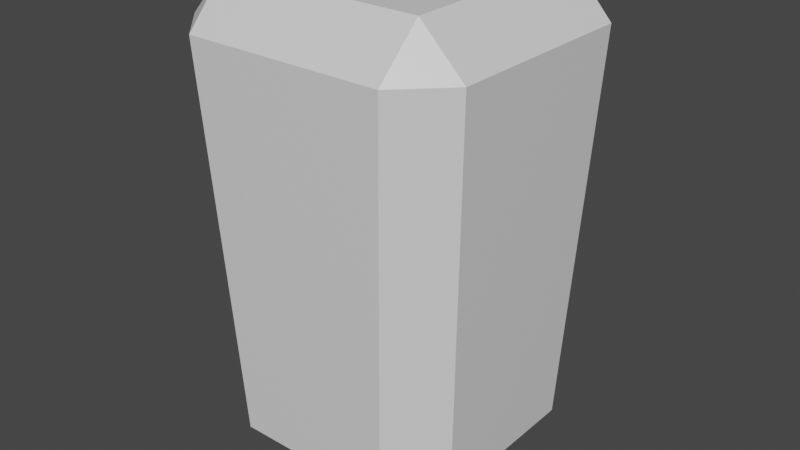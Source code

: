 # Source: enemyYellowBody.blend  (saved by Blender 2.81.16; exported with 4.5.12 LTS)
import bpy
from mathutils import Matrix  # noqa: F401  (used for matrix-valued properties, if any)

bpy.ops.wm.read_factory_settings(use_empty=True)
scene = bpy.context.scene
scene.name = 'Scene'

# ---- collections
col_collection = bpy.data.collections.new('Collection'); scene.collection.children.link(col_collection)

# ---- materials (node trees are filled in below, after node groups)
mat_material = bpy.data.materials.new('Material')
mat_material.alpha_threshold = 0.0
mat_material.use_transparent_shadow = False
mat_material.line_color = (0.0, 0.0, 0.0, 1.0)

# ---- material node trees
mat_material.use_nodes = True; mat_material.node_tree.nodes.clear()
_N = mat_material.node_tree.nodes; _L = mat_material.node_tree.links
n0 = _N.new('ShaderNodeOutputMaterial'); n0.name = 'Material Output'; n0.location = (300, 300)
n1 = _N.new('ShaderNodeBsdfPrincipled'); n1.name = 'Principled BSDF'; n1.location = (10, 300)
n1.distribution = 'GGX'
n1.subsurface_method = 'BURLEY'
n1.inputs[2].default_value = 0.4
n1.inputs[3].default_value = 1.45
n1.inputs[27].default_value = (0.0, 0.0, 0.0, 1.0)
n1.inputs[28].default_value = 1.0
_L.new(n1.outputs[0], n0.inputs[0])
n0.is_active_output = True

# ---- world
world_world = bpy.data.worlds.new('World'); scene.world = world_world
world_world.use_nodes = True; world_world.node_tree.nodes.clear()
_N = world_world.node_tree.nodes; _L = world_world.node_tree.links
n0 = _N.new('ShaderNodeOutputWorld'); n0.name = 'World Output'; n0.location = (300, 300)
n1 = _N.new('ShaderNodeBackground'); n1.name = 'Background'; n1.location = (10, 300)
n1.inputs[0].default_value = (0.05088, 0.05088, 0.05088, 1.0)
_L.new(n1.outputs[0], n0.inputs[0])
n0.is_active_output = True
world_world.color = (0.05088, 0.05088, 0.05088)
world_world.use_sun_shadow = False
world_world.sun_shadow_jitter_overblur = 0.0

# ---- meshes
me_cube = bpy.data.meshes.new('Cube')
me_cube.from_pydata([(0.09297, 0.134, 0.1818), (0.09488, 0.09488, 0.2228), (0.134, 0.09297, 0.1818), (0.07451, 0.07451, -0.2228), (0.07634, 0.1174, -0.1818), (0.1174, 0.07634, -0.1818), (0.134, -0.09297, 0.1818), (0.09488, -0.09488, 0.2228), (0.09297, -0.134, 0.1818), (0.1174, -0.07634, -0.1818), (0.07634, -0.1174, -0.1818), (0.07451, -0.07451, -0.2228), (-0.09297, 0.134, 0.1818), (-0.134, 0.09297, 0.1818), (-0.09488, 0.09488, 0.2228), (-0.1174, 0.07634, -0.1818), (-0.07634, 0.1174, -0.1818), (-0.07451, 0.07451, -0.2228), (-0.134, -0.09297, 0.1818), (-0.09297, -0.134, 0.1818), (-0.09488, -0.09488, 0.2228), (-0.07451, -0.07451, -0.2228), (-0.07634, -0.1174, -0.1818), (-0.1174, -0.07634, -0.1818)], [], [(17, 3, 11, 21), (23, 18, 13, 15), (10, 8, 19, 22), (1, 14, 20, 7), (5, 2, 6, 9), (0, 1, 2), (3, 4, 5), (6, 7, 8), (9, 10, 11), (12, 13, 14), (15, 16, 17), (18, 19, 20), (21, 22, 23), (17, 21, 23, 15), (3, 17, 16, 4), (2, 5, 4, 0), (22, 19, 18, 23), (8, 10, 9, 6), (12, 16, 15, 13), (7, 20, 19, 8), (1, 7, 6, 2), (21, 11, 10, 22), (20, 14, 13, 18), (14, 1, 0, 12), (11, 3, 5, 9), (16, 12, 0, 4)])
_uv = me_cube.uv_layers.new(name='UVMap')
_uv.uv.foreach_set('vector', [0.1694, 0.5444, 0.3306, 0.5444, 0.3306, 0.7056, 0.1694, 0.7056, 0.398, 0.04323, 0.602, 0.03868, 0.602, 0.2113, 0.398, 0.2068, 0.398, 0.7932, 0.602, 0.7887, 0.602, 0.9613, 0.398, 0.9568, 0.6627, 0.5377, 0.8373, 0.5377, 0.8373, 0.7123, 0.6627, 0.7123, 0.398, 0.5432, 0.602, 0.5387, 0.602, 0.7113, 0.398, 0.7068, 0.602, 0.4613, 0.625, 0.4623, 0.601, 0.5, 0.3306, 0.5444, 0.3326, 0.5, 0.375, 0.5424, 0.602, 0.7113, 0.625, 0.7123, 0.601, 0.75, 0.398, 0.7068, 0.3969, 0.75, 0.375, 0.7056, 0.602, 0.2887, 0.601, 0.25, 0.625, 0.2877, 0.398, 0.2068, 0.3969, 0.25, 0.375, 0.2056, 0.602, 0.03868, 0.601, 0.0, 0.625, 0.03771, 0.1694, 0.7056, 0.1674, 0.75, 0.125, 0.7076, 0.1694, 0.5444, 0.1694, 0.7056, 0.125, 0.7076, 0.125, 0.5424, 0.3306, 0.5444, 0.1694, 0.5444, 0.1674, 0.5, 0.3326, 0.5, 0.602, 0.5387, 0.398, 0.5432, 0.398, 0.4568, 0.602, 0.4613, 0.398, 0.9568, 0.602, 0.9613, 0.601, 1.0, 0.3969, 1.0, 0.602, 0.7887, 0.398, 0.7932, 0.398, 0.7068, 0.602, 0.7113, 0.602, 0.2887, 0.398, 0.2932, 0.398, 0.2068, 0.602, 0.2113, 0.6627, 0.7123, 0.8373, 0.7123, 0.8355, 0.75, 0.6645, 0.75, 0.6627, 0.5377, 0.6627, 0.7123, 0.602, 0.7113, 0.602, 0.5387, 0.1694, 0.7056, 0.3306, 0.7056, 0.3326, 0.75, 0.1674, 0.75, 0.8373, 0.7123, 0.8373, 0.5377, 0.875, 0.5395, 0.875, 0.7105, 0.8373, 0.5377, 0.6627, 0.5377, 0.6645, 0.5, 0.8355, 0.5, 0.3306, 0.7056, 0.3306, 0.5444, 0.398, 0.5432, 0.398, 0.7068, 0.398, 0.2932, 0.602, 0.2887, 0.602, 0.4613, 0.398, 0.4568])
_ca = me_cube.color_attributes.new('Col', 'BYTE_COLOR', 'CORNER')
_ca.data.foreach_set('color', [0.7913, 0.624, 0.1119, 1.0, 0.7913, 0.624, 0.1119, 1.0, 0.7913, 0.624, 0.1119, 1.0, 0.7913, 0.624, 0.1119, 1.0, 0.7913, 0.624, 0.1119, 1.0, 0.7913, 0.624, 0.1119, 1.0, 0.7913, 0.624, 0.1119, 1.0, 0.7913, 0.624, 0.1119, 1.0, 0.7913, 0.624, 0.1119, 1.0, 0.7913, 0.624, 0.1119, 1.0, 0.7913, 0.624, 0.1119, 1.0, 0.7913, 0.624, 0.1119, 1.0, 0.7913, 0.624, 0.1119, 1.0, 0.7913, 0.624, 0.1119, 1.0, 0.7913, 0.624, 0.1119, 1.0, 0.7913, 0.624, 0.1119, 1.0, 0.7913, 0.624, 0.1119, 1.0, 0.7913, 0.624, 0.1119, 1.0, 0.7913, 0.624, 0.1119, 1.0, 0.7913, 0.624, 0.1119, 1.0, 0.7913, 0.624, 0.1119, 1.0, 0.7913, 0.624, 0.1119, 1.0, 0.7913, 0.624, 0.1119, 1.0, 0.7913, 0.624, 0.1119, 1.0, 0.7913, 0.624, 0.1119, 1.0, 0.7913, 0.624, 0.1119, 1.0, 0.7913, 0.624, 0.1119, 1.0, 0.7913, 0.624, 0.1119, 1.0, 0.7913, 0.624, 0.1119, 1.0, 0.7913, 0.624, 0.1119, 1.0, 0.7913, 0.624, 0.1119, 1.0, 0.7913, 0.624, 0.1119, 1.0, 0.7913, 0.624, 0.1119, 1.0, 0.7913, 0.624, 0.1119, 1.0, 0.7913, 0.624, 0.1119, 1.0, 0.7913, 0.624, 0.1119, 1.0, 0.7913, 0.624, 0.1119, 1.0, 0.7913, 0.624, 0.1119, 1.0, 0.7913, 0.624, 0.1119, 1.0, 0.7913, 0.624, 0.1119, 1.0, 0.7913, 0.624, 0.1119, 1.0, 0.7913, 0.624, 0.1119, 1.0, 0.7913, 0.624, 0.1119, 1.0, 0.7913, 0.624, 0.1119, 1.0, 0.7913, 0.624, 0.1119, 1.0, 0.7913, 0.624, 0.1119, 1.0, 0.7913, 0.624, 0.1119, 1.0, 0.7913, 0.624, 0.1119, 1.0, 0.7913, 0.624, 0.1119, 1.0, 0.7913, 0.624, 0.1119, 1.0, 0.7913, 0.624, 0.1119, 1.0, 0.7913, 0.624, 0.1119, 1.0, 0.7913, 0.624, 0.1119, 1.0, 0.7913, 0.624, 0.1119, 1.0, 0.7913, 0.624, 0.1119, 1.0, 0.7913, 0.624, 0.1119, 1.0, 0.7913, 0.624, 0.1119, 1.0, 0.7913, 0.624, 0.1119, 1.0, 0.7913, 0.624, 0.1119, 1.0, 0.7913, 0.624, 0.1119, 1.0, 0.7913, 0.624, 0.1119, 1.0, 0.7913, 0.624, 0.1119, 1.0, 0.7913, 0.624, 0.1119, 1.0, 0.7913, 0.624, 0.1119, 1.0, 0.7913, 0.624, 0.1119, 1.0, 0.7913, 0.624, 0.1119, 1.0, 0.7913, 0.624, 0.1119, 1.0, 0.7913, 0.624, 0.1119, 1.0, 0.7913, 0.624, 0.1119, 1.0, 0.7913, 0.624, 0.1119, 1.0, 0.7913, 0.624, 0.1119, 1.0, 0.7913, 0.624, 0.1119, 1.0, 0.7913, 0.624, 0.1119, 1.0, 0.7913, 0.624, 0.1119, 1.0, 0.7913, 0.624, 0.1119, 1.0, 0.7913, 0.624, 0.1119, 1.0, 0.7913, 0.624, 0.1119, 1.0, 0.7913, 0.624, 0.1119, 1.0, 0.7913, 0.624, 0.1119, 1.0, 0.7913, 0.624, 0.1119, 1.0, 0.7913, 0.624, 0.1119, 1.0, 0.7913, 0.624, 0.1119, 1.0, 0.7913, 0.624, 0.1119, 1.0, 0.7913, 0.624, 0.1119, 1.0, 0.7913, 0.624, 0.1119, 1.0, 0.7913, 0.624, 0.1119, 1.0, 0.7913, 0.624, 0.1119, 1.0, 0.7913, 0.624, 0.1119, 1.0, 0.7913, 0.624, 0.1119, 1.0, 0.7913, 0.624, 0.1119, 1.0, 0.7913, 0.624, 0.1119, 1.0, 0.7913, 0.624, 0.1119, 1.0, 0.7913, 0.624, 0.1119, 1.0, 0.7913, 0.624, 0.1119, 1.0, 0.7913, 0.624, 0.1119, 1.0, 0.7913, 0.624, 0.1119, 1.0])
me_cube.materials.append(mat_material)
me_cube.use_remesh_preserve_volume = False
me_cube.use_remesh_preserve_attributes = False
me_cube.use_mirror_vertex_groups = False
me_cube.update()

# ---- objects
ob_cube = bpy.data.objects.new('Cube', me_cube)

# ---- transforms, parenting, visibility, modifiers, constraints
ob_cube.location = (0.0, 0.0, 0.0)
ob_cube.lock_rotations_4d = False
ob_cube.empty_display_type = 'ARROWS'
ob_cube.lineart.crease_threshold = 0.0

# ---- collection membership
col_collection.objects.link(ob_cube)

# ---- scene / render settings (as saved in the file)
scene.frame_start = 1; scene.frame_end = 250; scene.frame_set(1)
scene.render.engine = 'BLENDER_EEVEE_NEXT'
scene.cycles.use_denoising = False
scene.cycles.samples = 128
scene.cycles.sampling_pattern = 'TABULATED_SOBOL'
scene.cycles.use_adaptive_sampling = False
scene.cycles.use_light_tree = False
scene.view_settings.view_transform = 'Filmic'
bpy.context.view_layer.update()

# ---- added for rendering (the .blend has no active camera and no usable light): camera, sun
cam_auto = bpy.data.cameras.new('AutoCamera')
cam_auto.lens = 50.0
cam_auto.sensor_width = 36.0
cam_auto.clip_end = 1000.0
ob_auto_camera = bpy.data.objects.new('AutoCamera', cam_auto)
scene.collection.objects.link(ob_auto_camera)
ob_auto_camera.location = (0.541226, -0.649471, 0.432981)
ob_auto_camera.rotation_euler = (1.09748, -7.21219e-08, 0.694738)
scene.camera = ob_auto_camera
light_auto_sun = bpy.data.lights.new('AutoSun', 'SUN')
light_auto_sun.energy = 3.0
light_auto_sun.angle = 0.0523599
ob_auto_sun = bpy.data.objects.new('AutoSun', light_auto_sun)
scene.collection.objects.link(ob_auto_sun)
ob_auto_sun.rotation_euler = (0.872665, 0.174533, 0.523599)
bpy.context.view_layer.update()
